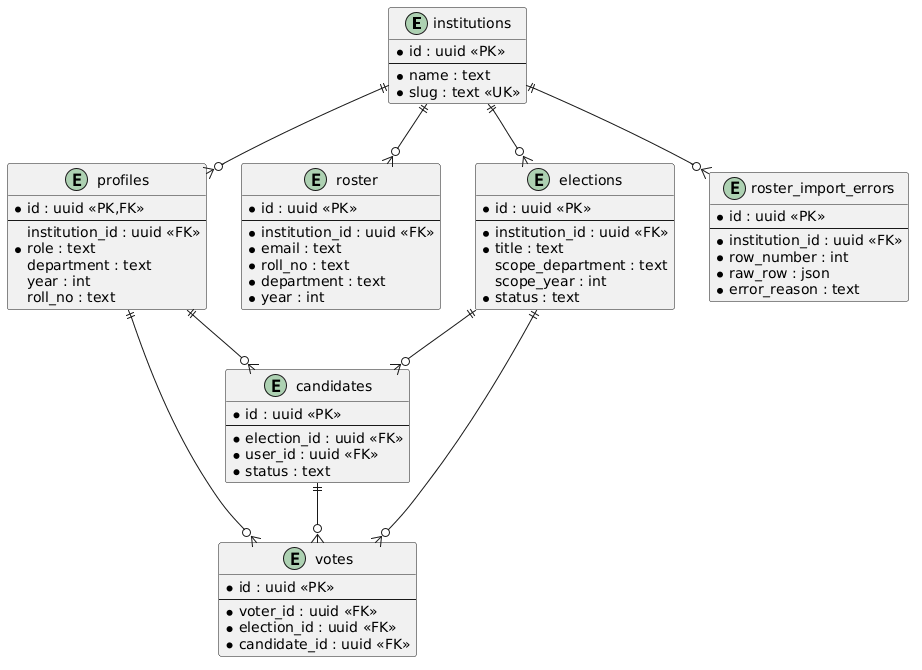

The diagram above was rendered by PlantUML. Its source (embedded in the PNG):
@startuml
' ER Diagram - How tables link. Simple terms.
entity institutions {
  * id : uuid <<PK>>
  --
  * name : text
  * slug : text <<UK>>
}
entity profiles {
  * id : uuid <<PK,FK>>
  --
  institution_id : uuid <<FK>>
  * role : text
  department : text
  year : int
  roll_no : text
}
entity roster {
  * id : uuid <<PK>>
  --
  * institution_id : uuid <<FK>>
  * email : text
  * roll_no : text
  * department : text
  * year : int
}
entity elections {
  * id : uuid <<PK>>
  --
  * institution_id : uuid <<FK>>
  * title : text
  scope_department : text
  scope_year : int
  * status : text
}
entity candidates {
  * id : uuid <<PK>>
  --
  * election_id : uuid <<FK>>
  * user_id : uuid <<FK>>
  * status : text
}
entity votes {
  * id : uuid <<PK>>
  --
  * voter_id : uuid <<FK>>
  * election_id : uuid <<FK>>
  * candidate_id : uuid <<FK>>
}
entity roster_import_errors {
  * id : uuid <<PK>>
  --
  * institution_id : uuid <<FK>>
  * row_number : int
  * raw_row : json
  * error_reason : text
}

institutions ||--o{ profiles
institutions ||--o{ roster
institutions ||--o{ elections
institutions ||--o{ roster_import_errors
profiles ||--o{ candidates
profiles ||--o{ votes
elections ||--o{ candidates
elections ||--o{ votes
candidates ||--o{ votes
@enduml